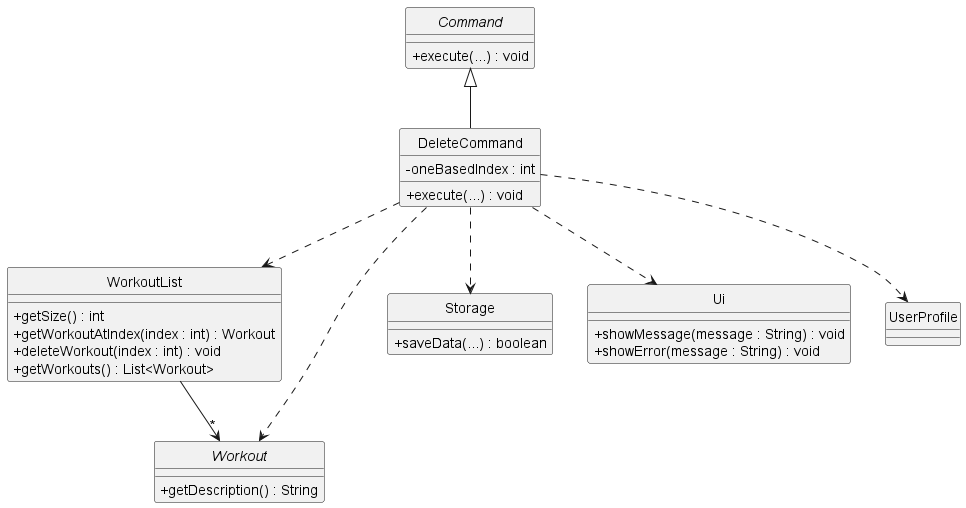

The diagram above was rendered by PlantUML. Its source (embedded in the PNG):
@startuml
hide circle
skinparam classAttributeIconSize 0

abstract class Command {
	+execute(...) : void
}

class DeleteCommand {
	-oneBasedIndex : int
	+execute(...) : void
}

class WorkoutList {
	+getSize() : int
	+getWorkoutAtIndex(index : int) : Workout
	+deleteWorkout(index : int) : void
	+getWorkouts() : List<Workout>
}

abstract class Workout {
	+getDescription() : String
}

class Storage {
	+saveData(...) : boolean
}

class Ui {
	+showMessage(message : String) : void
	+showError(message : String) : void
}

class UserProfile

Command <|-- DeleteCommand
DeleteCommand ..> WorkoutList
DeleteCommand ..> Workout
DeleteCommand ..> Storage
DeleteCommand ..> Ui
DeleteCommand ..> UserProfile
WorkoutList --> "*" Workout
@enduml